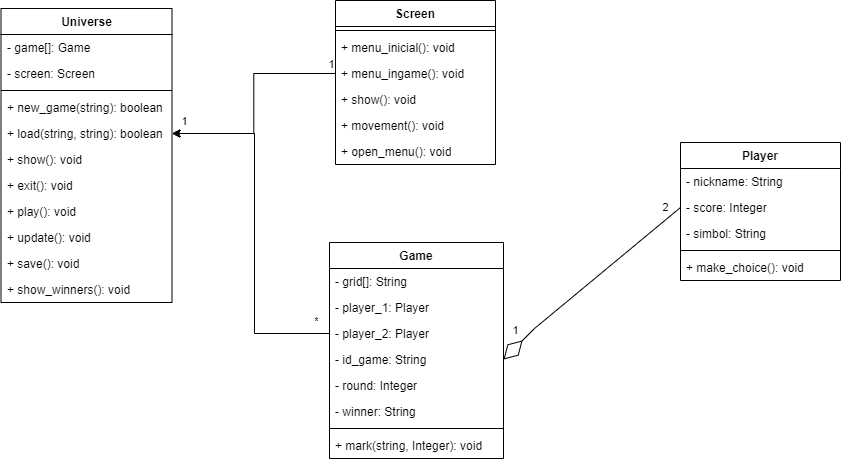

The diagram above was exported from draw.io. Its source (the exported page's mxGraphModel, read from the mxfile embedded in the PNG):
<mxGraphModel dx="1914" dy="1010" grid="0" gridSize="10" guides="1" tooltips="1" connect="1" arrows="1" fold="1" page="0" pageScale="1" pageWidth="827" pageHeight="1169" math="0" shadow="0">
  <root>
    <mxCell id="WIyWlLk6GJQsqaUBKTNV-0" />
    <mxCell id="WIyWlLk6GJQsqaUBKTNV-1" parent="WIyWlLk6GJQsqaUBKTNV-0" />
    <mxCell id="-L3OyfLdsujim99XzTKR-3" value="Screen" style="swimlane;fontStyle=1;align=center;verticalAlign=top;childLayout=stackLayout;horizontal=1;startSize=26;horizontalStack=0;resizeParent=1;resizeParentMax=0;resizeLast=0;collapsible=1;marginBottom=0;whiteSpace=wrap;html=1;" parent="WIyWlLk6GJQsqaUBKTNV-1" vertex="1">
      <mxGeometry x="-291" y="-85" width="160" height="164" as="geometry" />
    </mxCell>
    <mxCell id="-L3OyfLdsujim99XzTKR-5" value="" style="line;strokeWidth=1;fillColor=none;align=left;verticalAlign=middle;spacingTop=-1;spacingLeft=3;spacingRight=3;rotatable=0;labelPosition=right;points=[];portConstraint=eastwest;strokeColor=inherit;" parent="-L3OyfLdsujim99XzTKR-3" vertex="1">
      <mxGeometry y="26" width="160" height="8" as="geometry" />
    </mxCell>
    <mxCell id="-L3OyfLdsujim99XzTKR-6" value="+ menu_inicial(): void" style="text;strokeColor=none;fillColor=none;align=left;verticalAlign=top;spacingLeft=4;spacingRight=4;overflow=hidden;rotatable=0;points=[[0,0.5],[1,0.5]];portConstraint=eastwest;whiteSpace=wrap;html=1;" parent="-L3OyfLdsujim99XzTKR-3" vertex="1">
      <mxGeometry y="34" width="160" height="26" as="geometry" />
    </mxCell>
    <mxCell id="-L3OyfLdsujim99XzTKR-7" value="+ menu_ingame(): void" style="text;strokeColor=none;fillColor=none;align=left;verticalAlign=top;spacingLeft=4;spacingRight=4;overflow=hidden;rotatable=0;points=[[0,0.5],[1,0.5]];portConstraint=eastwest;whiteSpace=wrap;html=1;" parent="-L3OyfLdsujim99XzTKR-3" vertex="1">
      <mxGeometry y="60" width="160" height="26" as="geometry" />
    </mxCell>
    <mxCell id="-L3OyfLdsujim99XzTKR-8" value="+ show(): void" style="text;strokeColor=none;fillColor=none;align=left;verticalAlign=top;spacingLeft=4;spacingRight=4;overflow=hidden;rotatable=0;points=[[0,0.5],[1,0.5]];portConstraint=eastwest;whiteSpace=wrap;html=1;" parent="-L3OyfLdsujim99XzTKR-3" vertex="1">
      <mxGeometry y="86" width="160" height="26" as="geometry" />
    </mxCell>
    <mxCell id="-L3OyfLdsujim99XzTKR-41" value="+ movement(): void" style="text;strokeColor=none;fillColor=none;align=left;verticalAlign=top;spacingLeft=4;spacingRight=4;overflow=hidden;rotatable=0;points=[[0,0.5],[1,0.5]];portConstraint=eastwest;whiteSpace=wrap;html=1;" parent="-L3OyfLdsujim99XzTKR-3" vertex="1">
      <mxGeometry y="112" width="160" height="26" as="geometry" />
    </mxCell>
    <mxCell id="-L3OyfLdsujim99XzTKR-45" value="+ open_menu(): void" style="text;strokeColor=none;fillColor=none;align=left;verticalAlign=top;spacingLeft=4;spacingRight=4;overflow=hidden;rotatable=0;points=[[0,0.5],[1,0.5]];portConstraint=eastwest;whiteSpace=wrap;html=1;" parent="-L3OyfLdsujim99XzTKR-3" vertex="1">
      <mxGeometry y="138" width="160" height="26" as="geometry" />
    </mxCell>
    <mxCell id="-L3OyfLdsujim99XzTKR-9" value="Universe" style="swimlane;fontStyle=1;align=center;verticalAlign=top;childLayout=stackLayout;horizontal=1;startSize=26;horizontalStack=0;resizeParent=1;resizeParentMax=0;resizeLast=0;collapsible=1;marginBottom=0;whiteSpace=wrap;html=1;" parent="WIyWlLk6GJQsqaUBKTNV-1" vertex="1">
      <mxGeometry x="-625.5" y="-77" width="171" height="294" as="geometry" />
    </mxCell>
    <mxCell id="-L3OyfLdsujim99XzTKR-10" value="- game[]: Game" style="text;strokeColor=none;fillColor=none;align=left;verticalAlign=top;spacingLeft=4;spacingRight=4;overflow=hidden;rotatable=0;points=[[0,0.5],[1,0.5]];portConstraint=eastwest;whiteSpace=wrap;html=1;" parent="-L3OyfLdsujim99XzTKR-9" vertex="1">
      <mxGeometry y="26" width="171" height="26" as="geometry" />
    </mxCell>
    <mxCell id="-L3OyfLdsujim99XzTKR-88" value="- screen: Screen" style="text;strokeColor=none;fillColor=none;align=left;verticalAlign=top;spacingLeft=4;spacingRight=4;overflow=hidden;rotatable=0;points=[[0,0.5],[1,0.5]];portConstraint=eastwest;whiteSpace=wrap;html=1;" parent="-L3OyfLdsujim99XzTKR-9" vertex="1">
      <mxGeometry y="52" width="171" height="26" as="geometry" />
    </mxCell>
    <mxCell id="-L3OyfLdsujim99XzTKR-11" value="" style="line;strokeWidth=1;fillColor=none;align=left;verticalAlign=middle;spacingTop=-1;spacingLeft=3;spacingRight=3;rotatable=0;labelPosition=right;points=[];portConstraint=eastwest;strokeColor=inherit;" parent="-L3OyfLdsujim99XzTKR-9" vertex="1">
      <mxGeometry y="78" width="171" height="8" as="geometry" />
    </mxCell>
    <mxCell id="-L3OyfLdsujim99XzTKR-17" value="+ new_game(string): boolean" style="text;strokeColor=none;fillColor=none;align=left;verticalAlign=top;spacingLeft=4;spacingRight=4;overflow=hidden;rotatable=0;points=[[0,0.5],[1,0.5]];portConstraint=eastwest;whiteSpace=wrap;html=1;" parent="-L3OyfLdsujim99XzTKR-9" vertex="1">
      <mxGeometry y="86" width="171" height="26" as="geometry" />
    </mxCell>
    <mxCell id="-L3OyfLdsujim99XzTKR-18" value="+ load(string, string): boolean" style="text;strokeColor=none;fillColor=none;align=left;verticalAlign=top;spacingLeft=4;spacingRight=4;overflow=hidden;rotatable=0;points=[[0,0.5],[1,0.5]];portConstraint=eastwest;whiteSpace=wrap;html=1;" parent="-L3OyfLdsujim99XzTKR-9" vertex="1">
      <mxGeometry y="112" width="171" height="26" as="geometry" />
    </mxCell>
    <mxCell id="-L3OyfLdsujim99XzTKR-19" value="+ show(): void" style="text;strokeColor=none;fillColor=none;align=left;verticalAlign=top;spacingLeft=4;spacingRight=4;overflow=hidden;rotatable=0;points=[[0,0.5],[1,0.5]];portConstraint=eastwest;whiteSpace=wrap;html=1;" parent="-L3OyfLdsujim99XzTKR-9" vertex="1">
      <mxGeometry y="138" width="171" height="26" as="geometry" />
    </mxCell>
    <mxCell id="-L3OyfLdsujim99XzTKR-20" value="+ exit(): void" style="text;strokeColor=none;fillColor=none;align=left;verticalAlign=top;spacingLeft=4;spacingRight=4;overflow=hidden;rotatable=0;points=[[0,0.5],[1,0.5]];portConstraint=eastwest;whiteSpace=wrap;html=1;" parent="-L3OyfLdsujim99XzTKR-9" vertex="1">
      <mxGeometry y="164" width="171" height="26" as="geometry" />
    </mxCell>
    <mxCell id="-L3OyfLdsujim99XzTKR-21" value="+ play(): void" style="text;strokeColor=none;fillColor=none;align=left;verticalAlign=top;spacingLeft=4;spacingRight=4;overflow=hidden;rotatable=0;points=[[0,0.5],[1,0.5]];portConstraint=eastwest;whiteSpace=wrap;html=1;" parent="-L3OyfLdsujim99XzTKR-9" vertex="1">
      <mxGeometry y="190" width="171" height="26" as="geometry" />
    </mxCell>
    <mxCell id="-L3OyfLdsujim99XzTKR-22" value="+ update(): void" style="text;strokeColor=none;fillColor=none;align=left;verticalAlign=top;spacingLeft=4;spacingRight=4;overflow=hidden;rotatable=0;points=[[0,0.5],[1,0.5]];portConstraint=eastwest;whiteSpace=wrap;html=1;" parent="-L3OyfLdsujim99XzTKR-9" vertex="1">
      <mxGeometry y="216" width="171" height="26" as="geometry" />
    </mxCell>
    <mxCell id="-L3OyfLdsujim99XzTKR-24" value="+ save(): void" style="text;strokeColor=none;fillColor=none;align=left;verticalAlign=top;spacingLeft=4;spacingRight=4;overflow=hidden;rotatable=0;points=[[0,0.5],[1,0.5]];portConstraint=eastwest;whiteSpace=wrap;html=1;" parent="-L3OyfLdsujim99XzTKR-9" vertex="1">
      <mxGeometry y="242" width="171" height="26" as="geometry" />
    </mxCell>
    <mxCell id="-L3OyfLdsujim99XzTKR-25" value="+ show_winners(): void" style="text;strokeColor=none;fillColor=none;align=left;verticalAlign=top;spacingLeft=4;spacingRight=4;overflow=hidden;rotatable=0;points=[[0,0.5],[1,0.5]];portConstraint=eastwest;whiteSpace=wrap;html=1;" parent="-L3OyfLdsujim99XzTKR-9" vertex="1">
      <mxGeometry y="268" width="171" height="26" as="geometry" />
    </mxCell>
    <mxCell id="-L3OyfLdsujim99XzTKR-36" value="Player" style="swimlane;fontStyle=1;align=center;verticalAlign=top;childLayout=stackLayout;horizontal=1;startSize=26;horizontalStack=0;resizeParent=1;resizeParentMax=0;resizeLast=0;collapsible=1;marginBottom=0;whiteSpace=wrap;html=1;" parent="WIyWlLk6GJQsqaUBKTNV-1" vertex="1">
      <mxGeometry x="54" y="57" width="160" height="138" as="geometry" />
    </mxCell>
    <mxCell id="-L3OyfLdsujim99XzTKR-37" value="- nickname: String" style="text;strokeColor=none;fillColor=none;align=left;verticalAlign=top;spacingLeft=4;spacingRight=4;overflow=hidden;rotatable=0;points=[[0,0.5],[1,0.5]];portConstraint=eastwest;whiteSpace=wrap;html=1;" parent="-L3OyfLdsujim99XzTKR-36" vertex="1">
      <mxGeometry y="26" width="160" height="26" as="geometry" />
    </mxCell>
    <mxCell id="-L3OyfLdsujim99XzTKR-38" value="- score: Integer" style="text;strokeColor=none;fillColor=none;align=left;verticalAlign=top;spacingLeft=4;spacingRight=4;overflow=hidden;rotatable=0;points=[[0,0.5],[1,0.5]];portConstraint=eastwest;whiteSpace=wrap;html=1;" parent="-L3OyfLdsujim99XzTKR-36" vertex="1">
      <mxGeometry y="52" width="160" height="26" as="geometry" />
    </mxCell>
    <mxCell id="-L3OyfLdsujim99XzTKR-52" value="- simbol: String" style="text;strokeColor=none;fillColor=none;align=left;verticalAlign=top;spacingLeft=4;spacingRight=4;overflow=hidden;rotatable=0;points=[[0,0.5],[1,0.5]];portConstraint=eastwest;whiteSpace=wrap;html=1;" parent="-L3OyfLdsujim99XzTKR-36" vertex="1">
      <mxGeometry y="78" width="160" height="26" as="geometry" />
    </mxCell>
    <mxCell id="-L3OyfLdsujim99XzTKR-39" value="" style="line;strokeWidth=1;fillColor=none;align=left;verticalAlign=middle;spacingTop=-1;spacingLeft=3;spacingRight=3;rotatable=0;labelPosition=right;points=[];portConstraint=eastwest;strokeColor=inherit;" parent="-L3OyfLdsujim99XzTKR-36" vertex="1">
      <mxGeometry y="104" width="160" height="8" as="geometry" />
    </mxCell>
    <mxCell id="-L3OyfLdsujim99XzTKR-32" value="+ make_choice(): void" style="text;strokeColor=none;fillColor=none;align=left;verticalAlign=top;spacingLeft=4;spacingRight=4;overflow=hidden;rotatable=0;points=[[0,0.5],[1,0.5]];portConstraint=eastwest;whiteSpace=wrap;html=1;" parent="-L3OyfLdsujim99XzTKR-36" vertex="1">
      <mxGeometry y="112" width="160" height="26" as="geometry" />
    </mxCell>
    <mxCell id="-L3OyfLdsujim99XzTKR-53" value="Game" style="swimlane;fontStyle=1;align=center;verticalAlign=top;childLayout=stackLayout;horizontal=1;startSize=26;horizontalStack=0;resizeParent=1;resizeParentMax=0;resizeLast=0;collapsible=1;marginBottom=0;whiteSpace=wrap;html=1;" parent="WIyWlLk6GJQsqaUBKTNV-1" vertex="1">
      <mxGeometry x="-297" y="157" width="174" height="216" as="geometry" />
    </mxCell>
    <mxCell id="-L3OyfLdsujim99XzTKR-54" value="- grid[]: String" style="text;strokeColor=none;fillColor=none;align=left;verticalAlign=top;spacingLeft=4;spacingRight=4;overflow=hidden;rotatable=0;points=[[0,0.5],[1,0.5]];portConstraint=eastwest;whiteSpace=wrap;html=1;" parent="-L3OyfLdsujim99XzTKR-53" vertex="1">
      <mxGeometry y="26" width="174" height="26" as="geometry" />
    </mxCell>
    <mxCell id="-L3OyfLdsujim99XzTKR-57" value="- player_1: Player" style="text;strokeColor=none;fillColor=none;align=left;verticalAlign=top;spacingLeft=4;spacingRight=4;overflow=hidden;rotatable=0;points=[[0,0.5],[1,0.5]];portConstraint=eastwest;whiteSpace=wrap;html=1;" parent="-L3OyfLdsujim99XzTKR-53" vertex="1">
      <mxGeometry y="52" width="174" height="26" as="geometry" />
    </mxCell>
    <mxCell id="-L3OyfLdsujim99XzTKR-58" value="- player_2: Player" style="text;strokeColor=none;fillColor=none;align=left;verticalAlign=top;spacingLeft=4;spacingRight=4;overflow=hidden;rotatable=0;points=[[0,0.5],[1,0.5]];portConstraint=eastwest;whiteSpace=wrap;html=1;" parent="-L3OyfLdsujim99XzTKR-53" vertex="1">
      <mxGeometry y="78" width="174" height="26" as="geometry" />
    </mxCell>
    <mxCell id="-L3OyfLdsujim99XzTKR-12" value="- id_game: String" style="text;strokeColor=none;fillColor=none;align=left;verticalAlign=top;spacingLeft=4;spacingRight=4;overflow=hidden;rotatable=0;points=[[0,0.5],[1,0.5]];portConstraint=eastwest;whiteSpace=wrap;html=1;" parent="-L3OyfLdsujim99XzTKR-53" vertex="1">
      <mxGeometry y="104" width="174" height="26" as="geometry" />
    </mxCell>
    <mxCell id="-L3OyfLdsujim99XzTKR-26" value="- round: Integer" style="text;strokeColor=none;fillColor=none;align=left;verticalAlign=top;spacingLeft=4;spacingRight=4;overflow=hidden;rotatable=0;points=[[0,0.5],[1,0.5]];portConstraint=eastwest;whiteSpace=wrap;html=1;" parent="-L3OyfLdsujim99XzTKR-53" vertex="1">
      <mxGeometry y="130" width="174" height="26" as="geometry" />
    </mxCell>
    <mxCell id="-L3OyfLdsujim99XzTKR-27" value="- winner: String" style="text;strokeColor=none;fillColor=none;align=left;verticalAlign=top;spacingLeft=4;spacingRight=4;overflow=hidden;rotatable=0;points=[[0,0.5],[1,0.5]];portConstraint=eastwest;whiteSpace=wrap;html=1;" parent="-L3OyfLdsujim99XzTKR-53" vertex="1">
      <mxGeometry y="156" width="174" height="26" as="geometry" />
    </mxCell>
    <mxCell id="-L3OyfLdsujim99XzTKR-55" value="" style="line;strokeWidth=1;fillColor=none;align=left;verticalAlign=middle;spacingTop=-1;spacingLeft=3;spacingRight=3;rotatable=0;labelPosition=right;points=[];portConstraint=eastwest;strokeColor=inherit;" parent="-L3OyfLdsujim99XzTKR-53" vertex="1">
      <mxGeometry y="182" width="174" height="8" as="geometry" />
    </mxCell>
    <mxCell id="-L3OyfLdsujim99XzTKR-56" value="+ mark(string, Integer): void" style="text;strokeColor=none;fillColor=none;align=left;verticalAlign=top;spacingLeft=4;spacingRight=4;overflow=hidden;rotatable=0;points=[[0,0.5],[1,0.5]];portConstraint=eastwest;whiteSpace=wrap;html=1;" parent="-L3OyfLdsujim99XzTKR-53" vertex="1">
      <mxGeometry y="190" width="174" height="26" as="geometry" />
    </mxCell>
    <mxCell id="-L3OyfLdsujim99XzTKR-66" style="edgeStyle=orthogonalEdgeStyle;rounded=0;orthogonalLoop=1;jettySize=auto;html=1;exitX=0;exitY=0.5;exitDx=0;exitDy=0;entryX=1;entryY=0.5;entryDx=0;entryDy=0;" parent="WIyWlLk6GJQsqaUBKTNV-1" source="-L3OyfLdsujim99XzTKR-7" target="-L3OyfLdsujim99XzTKR-18" edge="1">
      <mxGeometry relative="1" as="geometry" />
    </mxCell>
    <mxCell id="-L3OyfLdsujim99XzTKR-79" value="1" style="edgeLabel;html=1;align=center;verticalAlign=middle;resizable=0;points=[];" parent="-L3OyfLdsujim99XzTKR-66" vertex="1" connectable="0">
      <mxGeometry x="-0.9242" y="-1" relative="1" as="geometry">
        <mxPoint x="3" y="-9" as="offset" />
      </mxGeometry>
    </mxCell>
    <mxCell id="-L3OyfLdsujim99XzTKR-69" style="edgeStyle=orthogonalEdgeStyle;rounded=0;orthogonalLoop=1;jettySize=auto;html=1;exitX=0;exitY=0.5;exitDx=0;exitDy=0;entryX=1;entryY=0.5;entryDx=0;entryDy=0;" parent="WIyWlLk6GJQsqaUBKTNV-1" source="-L3OyfLdsujim99XzTKR-58" target="-L3OyfLdsujim99XzTKR-18" edge="1">
      <mxGeometry relative="1" as="geometry">
        <Array as="points">
          <mxPoint x="-372" y="248" />
          <mxPoint x="-372" y="48" />
        </Array>
      </mxGeometry>
    </mxCell>
    <mxCell id="-L3OyfLdsujim99XzTKR-77" value="*" style="edgeLabel;html=1;align=center;verticalAlign=middle;resizable=0;points=[];" parent="-L3OyfLdsujim99XzTKR-69" vertex="1" connectable="0">
      <mxGeometry x="-0.9244" y="-1" relative="1" as="geometry">
        <mxPoint y="-12" as="offset" />
      </mxGeometry>
    </mxCell>
    <mxCell id="-L3OyfLdsujim99XzTKR-78" value="1" style="edgeLabel;html=1;align=center;verticalAlign=middle;resizable=0;points=[];" parent="-L3OyfLdsujim99XzTKR-69" vertex="1" connectable="0">
      <mxGeometry x="0.8973" y="-2" relative="1" as="geometry">
        <mxPoint x="-7" y="-11" as="offset" />
      </mxGeometry>
    </mxCell>
    <mxCell id="XTkF5jm0u4wk6NeAiZtV-4" value="" style="endArrow=diamondThin;endFill=0;endSize=24;html=1;rounded=0;entryX=1;entryY=0.5;entryDx=0;entryDy=0;exitX=0;exitY=0.5;exitDx=0;exitDy=0;" edge="1" parent="WIyWlLk6GJQsqaUBKTNV-1" source="-L3OyfLdsujim99XzTKR-38" target="-L3OyfLdsujim99XzTKR-12">
      <mxGeometry width="160" relative="1" as="geometry">
        <mxPoint x="-50" y="311" as="sourcePoint" />
        <mxPoint x="110" y="311" as="targetPoint" />
        <Array as="points">
          <mxPoint x="-92" y="243" />
        </Array>
      </mxGeometry>
    </mxCell>
    <mxCell id="XTkF5jm0u4wk6NeAiZtV-5" value="2" style="edgeLabel;html=1;align=center;verticalAlign=middle;resizable=0;points=[];" vertex="1" connectable="0" parent="XTkF5jm0u4wk6NeAiZtV-4">
      <mxGeometry x="-0.7917" y="-2" relative="1" as="geometry">
        <mxPoint x="4" y="-14" as="offset" />
      </mxGeometry>
    </mxCell>
    <mxCell id="XTkF5jm0u4wk6NeAiZtV-6" value="1" style="edgeLabel;html=1;align=center;verticalAlign=middle;resizable=0;points=[];" vertex="1" connectable="0" parent="XTkF5jm0u4wk6NeAiZtV-4">
      <mxGeometry x="0.7564" y="1" relative="1" as="geometry">
        <mxPoint x="-9" y="-10" as="offset" />
      </mxGeometry>
    </mxCell>
  </root>
</mxGraphModel>